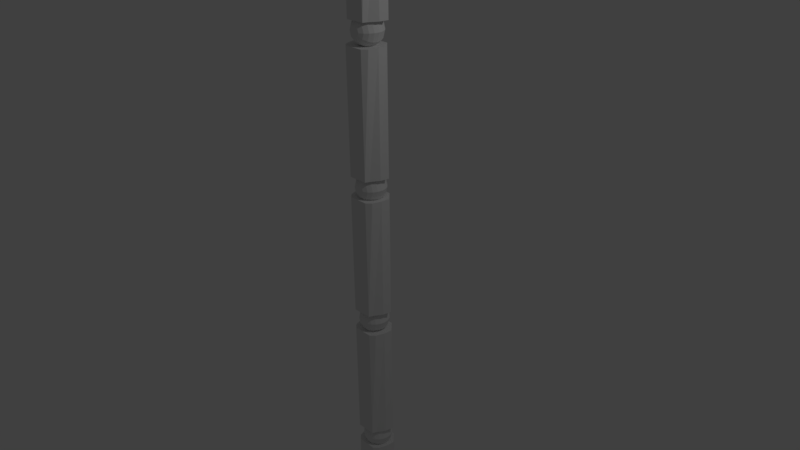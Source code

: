 # Source: tentacle.blend  (saved by Blender 2.77.0; exported with 4.5.12 LTS)
import bpy
from mathutils import Matrix  # noqa: F401  (used for matrix-valued properties, if any)

bpy.ops.wm.read_factory_settings(use_empty=True)
scene = bpy.context.scene
scene.name = 'Scene'

# ---- collections
col_collection_1 = bpy.data.collections.new('Collection 1'); scene.collection.children.link(col_collection_1)

# ---- materials (node trees are filled in below, after node groups)
mat_material = bpy.data.materials.new('Material')
mat_material.alpha_threshold = 0.0
mat_material.use_transparent_shadow = False
mat_material.roughness = 0.5
mat_material.line_color = (0.0, 0.0, 0.0, 1.0)

# ---- material node trees

# ---- world
world_world = bpy.data.worlds.new('World'); scene.world = world_world
world_world.color = (0.05088, 0.05088, 0.05088)
world_world.use_sun_shadow = False
world_world.sun_shadow_jitter_overblur = 0.0
world_world.cycles.sampling_method = 'MANUAL'

# ---- cameras
cam_camera = bpy.data.cameras.new('Camera')
cam_camera.clip_end = 100.0
cam_camera.lens = 35.0
cam_camera.sensor_width = 32.0
cam_camera.sensor_height = 18.0
cam_camera.ortho_scale = 7.314
cam_camera.dof.focus_distance = 0.0
cam_camera.dof.aperture_fstop = 128.0

# ---- lights
light_lamp = bpy.data.lights.new('Lamp', 'POINT')
light_lamp.transmission_factor = 0.0
light_lamp.cutoff_distance = 30.0
light_lamp.energy = 100.0
light_lamp.shadow_buffer_clip_start = 1.001
light_lamp.shadow_soft_size = 0.1
light_lamp.shadow_maximum_resolution = 0.006
light_lamp.use_absolute_resolution = True

# ---- meshes
me_cube_003 = bpy.data.meshes.new('Cube.003')
me_cube_003.from_pydata([(0.3651, -8.446, -0.9405), (0.1989, -10.45, -0.9235), (-0.4489, -10.45, -0.9235), (-0.6151, -8.446, -0.9405), (0.4378, -8.446, 0.8548), (0.4378, -10.45, 0.8548), (-0.6878, -10.45, 0.8548), (-0.6878, -8.446, 0.8548), (0.9157, -8.446, -0.3952), (0.875, -8.446, 0.1048), (0.7073, -8.446, 0.6048), (0.9157, -10.45, -0.3952), (0.8262, -10.45, 0.1048), (0.5387, -10.45, 0.6048), (-1.166, -10.45, -0.3952), (-1.076, -10.45, 0.1048), (-0.7888, -10.45, 0.6048), (-1.166, -8.446, -0.3952), (-1.125, -8.446, 0.1048), (-0.9573, -8.446, 0.6048), (0.4901, 0.9343, -1.0), (0.3239, -1.066, -0.983), (-0.3239, -1.066, -0.983), (-0.4901, 0.9343, -1.0), (0.5628, 0.9343, 0.7953), (0.5628, -1.066, 0.7953), (-0.5628, -1.066, 0.7953), (-0.5628, 0.9343, 0.7953), (1.041, 0.9343, -0.4547), (1.0, 0.9343, 0.0453), (0.8323, 0.9343, 0.5453), (1.041, -1.066, -0.4547), (0.9512, -1.066, 0.0453), (0.6637, -1.066, 0.5453), (-1.041, -1.066, -0.4547), (-0.9512, -1.066, 0.0453), (-0.6637, -1.066, 0.5453), (-1.041, 0.9343, -0.4547), (-1.0, 0.9343, 0.0453), (-0.8323, 0.9343, 0.5453), (0.3705, -1.439, -0.9524), (0.2043, -3.439, -0.9354), (-0.4435, -3.439, -0.9354), (-0.6097, -1.439, -0.9524), (0.4432, -1.439, 0.8429), (0.4432, -3.439, 0.8429), (-0.6824, -3.439, 0.8429), (-0.6824, -1.439, 0.8429), (0.9211, -1.439, -0.4071), (0.8804, -1.439, 0.09294), (0.7127, -1.439, 0.5929), (0.9211, -3.439, -0.4071), (0.8316, -3.439, 0.09294), (0.5442, -3.439, 0.5929), (-1.16, -3.439, -0.4071), (-1.071, -3.439, 0.09294), (-0.7833, -3.439, 0.5929), (-1.16, -1.439, -0.4071), (-1.12, -1.439, 0.09294), (-0.9519, -1.439, 0.5929), (0.3838, -3.771, -0.9196), (0.2176, -5.771, -0.9026), (-0.4303, -5.771, -0.9026), (-0.5965, -3.771, -0.9196), (0.4564, -3.771, 0.8757), (0.4564, -5.771, 0.8757), (-0.6691, -5.771, 0.8757), (-0.6691, -3.771, 0.8757), (0.9344, -3.771, -0.3743), (0.8937, -3.771, 0.1257), (0.7259, -3.771, 0.6257), (0.9344, -5.771, -0.3743), (0.8449, -5.771, 0.1257), (0.5574, -5.771, 0.6257), (-1.147, -5.771, -0.3743), (-1.058, -5.771, 0.1257), (-0.7701, -5.771, 0.6257), (-1.147, -3.771, -0.3743), (-1.106, -3.771, 0.1257), (-0.9386, -3.771, 0.6257), (0.3627, -6.129, -0.9317), (0.1965, -8.129, -0.9147), (-0.4514, -8.129, -0.9147), (-0.6175, -6.129, -0.9317), (0.4353, -6.129, 0.8636), (0.4353, -8.129, 0.8636), (-0.6902, -8.129, 0.8636), (-0.6902, -6.129, 0.8636), (0.9133, -6.129, -0.3864), (0.8726, -6.129, 0.1136), (0.7048, -6.129, 0.6136), (0.9133, -8.129, -0.3864), (0.8238, -8.129, 0.1136), (0.5363, -8.129, 0.6136), (-1.168, -8.129, -0.3864), (-1.079, -8.129, 0.1136), (-0.7912, -8.129, 0.6136), (-1.168, -6.129, -0.3864), (-1.127, -6.129, 0.1136), (-0.9597, -6.129, 0.6136), (-0.03456, -5.878, -0.8723), (-0.333, -8.295, 0.7857), (0.04053, -5.812, -0.7485), (0.1001, -5.759, -0.5557), (0.1384, -5.725, -0.3127), (0.1516, -5.714, -0.0433), (0.1384, -5.725, 0.2261), (0.1001, -5.759, 0.4691), (0.04053, -5.812, 0.6619), (-0.333, -8.295, -0.8723), (-0.03456, -5.878, 0.7857), (-0.201, -5.878, -0.8723), (-0.2816, -8.25, 0.7857), (-0.4782, -8.209, 0.6619), (-0.6342, -8.176, 0.4691), (-0.7343, -8.156, 0.2261), (-0.7689, -8.148, -0.0433), (-0.7343, -8.156, -0.3127), (-0.6342, -8.176, -0.5557), (-0.4782, -8.209, -0.7485), (-0.2816, -8.25, -0.8723), (-0.2761, -5.812, -0.7485), (-0.3357, -5.759, -0.5557), (-0.1469, -8.222, 0.7857), (-0.222, -8.156, 0.6619), (-0.2816, -8.103, 0.4691), (-0.3198, -8.069, 0.2261), (-0.333, -8.058, -0.0433), (-0.3198, -8.069, -0.3127), (-0.2816, -8.103, -0.5557), (-0.222, -8.156, -0.7485), (-0.1469, -8.222, -0.8723), (-0.374, -5.725, -0.3127), (-0.3872, -5.714, -0.0433), (0.01959, -8.222, 0.7857), (0.09468, -8.156, 0.6619), (0.1543, -8.103, 0.4691), (0.1925, -8.069, 0.2261), (0.2057, -8.058, -0.0433), (0.1925, -8.069, -0.3127), (0.1543, -8.103, -0.5557), (0.09468, -8.156, -0.7485), (0.01959, -8.222, -0.8723), (-0.374, -5.725, 0.2261), (-0.3357, -5.759, 0.4691), (0.1543, -8.25, 0.7857), (0.3509, -8.209, 0.6619), (0.5069, -8.176, 0.4691), (0.607, -8.156, 0.2261), (0.6416, -8.148, -0.0433), (0.607, -8.156, -0.3127), (0.5069, -8.176, -0.5557), (0.3509, -8.209, -0.7485), (0.1543, -8.25, -0.8723), (-0.2761, -5.812, 0.6619), (-0.201, -5.878, 0.7857), (0.2057, -8.295, 0.7857), (0.4487, -8.295, 0.6619), (0.6416, -8.295, 0.4691), (0.7654, -8.295, 0.2261), (0.808, -8.295, -0.0433), (0.7654, -8.295, -0.3127), (0.6416, -8.295, -0.5557), (0.4487, -8.295, -0.7485), (0.2057, -8.295, -0.8723), (-0.3357, -5.906, -0.8723), (-0.5323, -5.865, -0.7485), (0.1543, -8.341, 0.7857), (0.3509, -8.382, 0.6619), (0.5069, -8.414, 0.4691), (0.607, -8.435, 0.2261), (0.6416, -8.442, -0.0433), (0.607, -8.435, -0.3127), (0.5069, -8.414, -0.5557), (0.3509, -8.382, -0.7485), (0.1543, -8.341, -0.8723), (-0.6883, -5.832, -0.5557), (-0.7885, -5.812, -0.3127), (0.01959, -8.369, 0.7857), (0.09468, -8.435, 0.6619), (0.1543, -8.488, 0.4691), (0.1925, -8.521, 0.2261), (0.2057, -8.533, -0.0433), (0.1925, -8.521, -0.3127), (0.1543, -8.488, -0.5557), (0.09468, -8.435, -0.7485), (0.01959, -8.369, -0.8723), (-0.823, -5.804, -0.0433), (-0.7885, -5.812, 0.2261), (-0.1469, -8.369, 0.7857), (-0.222, -8.435, 0.6619), (-0.2816, -8.488, 0.4691), (-0.3198, -8.521, 0.2261), (-0.333, -8.533, -0.0433), (-0.3198, -8.521, -0.3127), (-0.2816, -8.488, -0.5557), (-0.222, -8.435, -0.7485), (-0.1469, -8.369, -0.8723), (-0.6883, -5.832, 0.4691), (-0.06365, -8.295, 0.8284), (-0.2816, -8.341, 0.7857), (-0.4782, -8.382, 0.6619), (-0.6342, -8.414, 0.4691), (-0.7343, -8.435, 0.2261), (-0.7688, -8.442, -0.0433), (-0.7343, -8.435, -0.3127), (-0.6342, -8.414, -0.5557), (-0.4782, -8.382, -0.7485), (-0.2816, -8.341, -0.8723), (-0.06365, -8.295, -0.915), (-0.5323, -5.865, 0.6619), (-0.3357, -5.906, 0.7857), (-0.576, -8.295, 0.6619), (-0.7689, -8.295, 0.4691), (-0.8927, -8.295, 0.2261), (-0.9353, -8.295, -0.0433), (-0.8927, -8.295, -0.3127), (-0.7689, -8.295, -0.5557), (-0.576, -8.295, -0.7485), (-0.3872, -5.951, -0.8723), (-0.3872, -5.951, 0.7857), (0.1001, -5.906, 0.7857), (0.2967, -5.865, 0.6619), (0.4527, -5.832, 0.4691), (0.5529, -5.812, 0.2261), (0.5874, -5.804, -0.0433), (0.5529, -5.812, -0.3127), (0.4527, -5.832, -0.5557), (0.2967, -5.865, -0.7485), (0.1001, -5.906, -0.8723), (0.1516, -5.951, 0.7857), (0.3946, -5.951, 0.6619), (0.5874, -5.951, 0.4691), (0.7112, -5.951, 0.2261), (0.7539, -5.951, -0.0433), (0.7112, -5.951, -0.3127), (0.5874, -5.951, -0.5557), (0.3946, -5.951, -0.7485), (0.1516, -5.951, -0.8723), (0.1001, -5.997, 0.7857), (0.2967, -6.038, 0.6619), (0.4527, -6.07, 0.4691), (0.5529, -6.091, 0.2261), (0.5874, -6.098, -0.0433), (0.5529, -6.091, -0.3127), (0.4527, -6.07, -0.5557), (0.2967, -6.038, -0.7485), (0.1001, -5.997, -0.8723), (-0.03456, -6.025, 0.7857), (0.04053, -6.091, 0.6619), (0.1001, -6.144, 0.4691), (0.1384, -6.177, 0.2261), (0.1516, -6.189, -0.0433), (0.1384, -6.177, -0.3127), (0.1001, -6.144, -0.5557), (0.04053, -6.091, -0.7485), (-0.03456, -6.025, -0.8723), (-0.201, -6.025, 0.7857), (-0.2761, -6.091, 0.6619), (-0.3357, -6.144, 0.4691), (-0.374, -6.177, 0.2261), (-0.3872, -6.189, -0.0433), (-0.374, -6.177, -0.3127), (-0.3357, -6.144, -0.5557), (-0.2761, -6.091, -0.7485), (-0.201, -6.025, -0.8723), (-0.1178, -5.951, 0.8284), (-0.3357, -5.997, 0.7857), (-0.5323, -6.038, 0.6619), (-0.6883, -6.07, 0.4691), (-0.7885, -6.091, 0.2261), (-0.823, -6.098, -0.0433), (-0.7885, -6.091, -0.3127), (-0.6883, -6.07, -0.5557), (-0.5323, -6.038, -0.7485), (-0.3357, -5.997, -0.8723), (-0.1178, -5.951, -0.915), (-0.6302, -5.951, 0.6619), (-0.823, -5.951, 0.4691), (-0.9468, -5.951, 0.2261), (-0.9895, -5.951, -0.0433), (-0.9468, -5.951, -0.3127), (-0.823, -5.951, -0.5557), (-0.6302, -5.951, -0.7485), (-0.007483, -3.542, -0.8723), (0.06761, -3.475, -0.7485), (0.1272, -3.423, -0.5557), (0.1655, -3.389, -0.3127), (0.1786, -3.377, -0.0433), (0.1655, -3.389, 0.2261), (0.1272, -3.423, 0.4691), (0.06761, -3.475, 0.6619), (-0.007483, -3.542, 0.7857), (-0.174, -3.542, -0.8723), (-0.249, -3.475, -0.7485), (-0.3086, -3.423, -0.5557), (-0.3469, -3.389, -0.3127), (-0.3601, -3.377, -0.0433), (-0.3469, -3.389, 0.2261), (-0.3086, -3.423, 0.4691), (-0.249, -3.475, 0.6619), (-0.174, -3.542, 0.7857), (-0.3086, -3.57, -0.8723), (-0.5052, -3.529, -0.7485), (-0.6612, -3.496, -0.5557), (-0.7614, -3.475, -0.3127), (-0.7959, -3.468, -0.0433), (-0.7614, -3.475, 0.2261), (-0.6612, -3.496, 0.4691), (-0.5052, -3.529, 0.6619), (-0.3086, -3.57, 0.7857), (-0.3601, -3.615, -0.8723), (-0.3601, -3.615, 0.7857), (0.1272, -3.57, 0.7857), (0.3238, -3.529, 0.6619), (0.4798, -3.496, 0.4691), (0.58, -3.475, 0.2261), (0.6145, -3.468, -0.0433), (0.58, -3.475, -0.3127), (0.4798, -3.496, -0.5557), (0.3238, -3.529, -0.7485), (0.1272, -3.57, -0.8723), (0.1786, -3.615, 0.7857), (0.4216, -3.615, 0.6619), (0.6145, -3.615, 0.4691), (0.7383, -3.615, 0.2261), (0.781, -3.615, -0.0433), (0.7383, -3.615, -0.3127), (0.6145, -3.615, -0.5557), (0.4216, -3.615, -0.7485), (0.1786, -3.615, -0.8723), (0.1272, -3.661, 0.7857), (0.3238, -3.701, 0.6619), (0.4798, -3.734, 0.4691), (0.58, -3.755, 0.2261), (0.6145, -3.762, -0.0433), (0.58, -3.755, -0.3127), (0.4798, -3.734, -0.5557), (0.3238, -3.701, -0.7485), (0.1272, -3.661, -0.8723), (-0.007483, -3.689, 0.7857), (0.06761, -3.755, 0.6619), (0.1272, -3.807, 0.4691), (0.1655, -3.841, 0.2261), (0.1786, -3.853, -0.0433), (0.1655, -3.841, -0.3127), (0.1272, -3.807, -0.5557), (0.06761, -3.755, -0.7485), (-0.007483, -3.689, -0.8723), (-0.174, -3.689, 0.7857), (-0.249, -3.755, 0.6619), (-0.3086, -3.807, 0.4691), (-0.3469, -3.841, 0.2261), (-0.3601, -3.853, -0.0433), (-0.3469, -3.841, -0.3127), (-0.3086, -3.807, -0.5557), (-0.249, -3.755, -0.7485), (-0.174, -3.689, -0.8723), (-0.09072, -3.615, 0.8284), (-0.3086, -3.661, 0.7857), (-0.5052, -3.701, 0.6619), (-0.6612, -3.734, 0.4691), (-0.7614, -3.755, 0.2261), (-0.7959, -3.762, -0.0433), (-0.7614, -3.755, -0.3127), (-0.6612, -3.734, -0.5557), (-0.5052, -3.701, -0.7485), (-0.3086, -3.661, -0.8723), (-0.09072, -3.615, -0.915), (-0.6031, -3.615, 0.6619), (-0.7959, -3.615, 0.4691), (-0.9197, -3.615, 0.2261), (-0.9624, -3.615, -0.0433), (-0.9197, -3.615, -0.3127), (-0.7959, -3.615, -0.5557), (-0.6031, -3.615, -0.7485), (0.04666, -1.151, -0.8723), (0.1218, -1.085, -0.7485), (0.1813, -1.032, -0.5557), (0.2196, -0.9986, -0.3127), (0.2328, -0.9869, -0.0433), (0.2196, -0.9986, 0.2261), (0.1813, -1.032, 0.4691), (0.1218, -1.085, 0.6619), (0.04666, -1.151, 0.7857), (-0.1198, -1.151, -0.8723), (-0.1949, -1.085, -0.7485), (-0.2545, -1.032, -0.5557), (-0.2928, -0.9986, -0.3127), (-0.3059, -0.9869, -0.0433), (-0.2928, -0.9986, 0.2261), (-0.2545, -1.032, 0.4691), (-0.1949, -1.085, 0.6619), (-0.1198, -1.151, 0.7857), (-0.2545, -1.179, -0.8723), (-0.4511, -1.138, -0.7485), (-0.6071, -1.106, -0.5557), (-0.7073, -1.085, -0.3127), (-0.7418, -1.078, -0.0433), (-0.7073, -1.085, 0.2261), (-0.6071, -1.106, 0.4691), (-0.4511, -1.138, 0.6619), (-0.2545, -1.179, 0.7857), (-0.3059, -1.225, -0.8723), (-0.3059, -1.225, 0.7857), (0.1813, -1.179, 0.7857), (0.3779, -1.138, 0.6619), (0.5339, -1.106, 0.4691), (0.6341, -1.085, 0.2261), (0.6686, -1.078, -0.0433), (0.6341, -1.085, -0.3127), (0.5339, -1.106, -0.5557), (0.3779, -1.138, -0.7485), (0.1813, -1.179, -0.8723), (0.2328, -1.225, 0.7857), (0.4758, -1.225, 0.6619), (0.6686, -1.225, 0.4691), (0.7924, -1.225, 0.2261), (0.8351, -1.225, -0.0433), (0.7924, -1.225, -0.3127), (0.6686, -1.225, -0.5557), (0.4758, -1.225, -0.7485), (0.2328, -1.225, -0.8723), (0.1813, -1.27, 0.7857), (0.3779, -1.311, 0.6619), (0.5339, -1.343, 0.4691), (0.6341, -1.364, 0.2261), (0.6686, -1.371, -0.0433), (0.6341, -1.364, -0.3127), (0.5339, -1.343, -0.5557), (0.3779, -1.311, -0.7485), (0.1813, -1.27, -0.8723), (0.04666, -1.298, 0.7857), (0.1218, -1.364, 0.6619), (0.1813, -1.417, 0.4691), (0.2196, -1.451, 0.2261), (0.2328, -1.462, -0.0433), (0.2196, -1.451, -0.3127), (0.1813, -1.417, -0.5557), (0.1218, -1.364, -0.7485), (0.04666, -1.298, -0.8723), (-0.1198, -1.298, 0.7857), (-0.1949, -1.364, 0.6619), (-0.2545, -1.417, 0.4691), (-0.2928, -1.451, 0.2261), (-0.3059, -1.462, -0.0433), (-0.2928, -1.451, -0.3127), (-0.2545, -1.417, -0.5557), (-0.1949, -1.364, -0.7485), (-0.1198, -1.298, -0.8723), (-0.03657, -1.225, 0.8284), (-0.2545, -1.27, 0.7857), (-0.4511, -1.311, 0.6619), (-0.6071, -1.343, 0.4691), (-0.7073, -1.364, 0.2261), (-0.7418, -1.371, -0.0433), (-0.7073, -1.364, -0.3127), (-0.6071, -1.343, -0.5557), (-0.4511, -1.311, -0.7485), (-0.2545, -1.27, -0.8723), (-0.03657, -1.225, -0.915), (-0.5489, -1.225, 0.6619), (-0.7418, -1.225, 0.4691), (-0.8656, -1.225, 0.2261), (-0.9083, -1.225, -0.0433), (-0.8656, -1.225, -0.3127), (-0.7418, -1.225, -0.5557), (-0.5489, -1.225, -0.7485)], [], [(4, 7, 6, 5), (10, 4, 5, 13), (13, 5, 6, 16), (16, 6, 7, 19), (8, 0, 3, 17), (4, 10, 19, 7), (10, 9, 18, 19), (9, 8, 17, 18), (2, 14, 17, 3), (14, 15, 18, 17), (15, 16, 19, 18), (1, 11, 14, 2), (11, 12, 15, 14), (12, 13, 16, 15), (0, 8, 11, 1), (8, 9, 12, 11), (9, 10, 13, 12), (24, 27, 26, 25), (30, 24, 25, 33), (33, 25, 26, 36), (36, 26, 27, 39), (28, 20, 23, 37), (24, 30, 39, 27), (30, 29, 38, 39), (29, 28, 37, 38), (22, 34, 37, 23), (34, 35, 38, 37), (35, 36, 39, 38), (21, 31, 34, 22), (31, 32, 35, 34), (32, 33, 36, 35), (20, 28, 31, 21), (28, 29, 32, 31), (29, 30, 33, 32), (44, 47, 46, 45), (50, 44, 45, 53), (53, 45, 46, 56), (56, 46, 47, 59), (48, 40, 43, 57), (44, 50, 59, 47), (50, 49, 58, 59), (49, 48, 57, 58), (42, 54, 57, 43), (54, 55, 58, 57), (55, 56, 59, 58), (41, 51, 54, 42), (51, 52, 55, 54), (52, 53, 56, 55), (40, 48, 51, 41), (48, 49, 52, 51), (49, 50, 53, 52), (64, 67, 66, 65), (70, 64, 65, 73), (73, 65, 66, 76), (76, 66, 67, 79), (68, 60, 63, 77), (64, 70, 79, 67), (70, 69, 78, 79), (69, 68, 77, 78), (62, 74, 77, 63), (74, 75, 78, 77), (75, 76, 79, 78), (61, 71, 74, 62), (71, 72, 75, 74), (72, 73, 76, 75), (60, 68, 71, 61), (68, 69, 72, 71), (69, 70, 73, 72), (84, 87, 86, 85), (90, 84, 85, 93), (93, 85, 86, 96), (96, 86, 87, 99), (88, 80, 83, 97), (84, 90, 99, 87), (90, 89, 98, 99), (89, 88, 97, 98), (82, 94, 97, 83), (94, 95, 98, 97), (95, 96, 99, 98), (81, 91, 94, 82), (91, 92, 95, 94), (92, 93, 96, 95), (80, 88, 91, 81), (88, 89, 92, 91), (89, 90, 93, 92), (212, 101, 112, 113), (109, 218, 119, 120), (216, 215, 116, 117), (213, 212, 113, 114), (209, 109, 120), (217, 216, 117, 118), (214, 213, 114, 115), (101, 199, 112), (218, 217, 118, 119), (215, 214, 115, 116), (120, 119, 130, 131), (117, 116, 127, 128), (114, 113, 124, 125), (209, 120, 131), (118, 117, 128, 129), (115, 114, 125, 126), (112, 199, 123), (119, 118, 129, 130), (116, 115, 126, 127), (113, 112, 123, 124), (127, 126, 137, 138), (124, 123, 134, 135), (131, 130, 141, 142), (128, 127, 138, 139), (125, 124, 135, 136), (209, 131, 142), (129, 128, 139, 140), (126, 125, 136, 137), (123, 199, 134), (130, 129, 140, 141), (134, 199, 145), (141, 140, 151, 152), (138, 137, 148, 149), (135, 134, 145, 146), (142, 141, 152, 153), (139, 138, 149, 150), (136, 135, 146, 147), (209, 142, 153), (140, 139, 150, 151), (137, 136, 147, 148), (148, 147, 158, 159), (145, 199, 156), (152, 151, 162, 163), (149, 148, 159, 160), (146, 145, 156, 157), (153, 152, 163, 164), (150, 149, 160, 161), (147, 146, 157, 158), (209, 153, 164), (151, 150, 161, 162), (209, 164, 175), (162, 161, 172, 173), (159, 158, 169, 170), (156, 199, 167), (163, 162, 173, 174), (160, 159, 170, 171), (157, 156, 167, 168), (164, 163, 174, 175), (161, 160, 171, 172), (158, 157, 168, 169), (172, 171, 182, 183), (169, 168, 179, 180), (209, 175, 186), (173, 172, 183, 184), (170, 169, 180, 181), (167, 199, 178), (174, 173, 184, 185), (171, 170, 181, 182), (168, 167, 178, 179), (175, 174, 185, 186), (179, 178, 189, 190), (186, 185, 196, 197), (183, 182, 193, 194), (180, 179, 190, 191), (209, 186, 197), (184, 183, 194, 195), (181, 180, 191, 192), (178, 199, 189), (185, 184, 195, 196), (182, 181, 192, 193), (193, 192, 203, 204), (190, 189, 200, 201), (197, 196, 207, 208), (194, 193, 204, 205), (191, 190, 201, 202), (209, 197, 208), (195, 194, 205, 206), (192, 191, 202, 203), (189, 199, 200), (196, 195, 206, 207), (200, 199, 101), (207, 206, 217, 218), (204, 203, 214, 215), (201, 200, 101, 212), (208, 207, 218, 109), (205, 204, 215, 216), (202, 201, 212, 213), (209, 208, 109), (206, 205, 216, 217), (203, 202, 213, 214), (277, 220, 211, 210), (219, 283, 166, 165), (281, 280, 187, 177), (278, 277, 210, 198), (276, 219, 165), (282, 281, 177, 176), (279, 278, 198, 188), (220, 266, 211), (283, 282, 176, 166), (280, 279, 188, 187), (165, 166, 121, 111), (177, 187, 133, 132), (198, 210, 154, 144), (276, 165, 111), (176, 177, 132, 122), (188, 198, 144, 143), (211, 266, 155), (166, 176, 122, 121), (187, 188, 143, 133), (210, 211, 155, 154), (133, 143, 106, 105), (154, 155, 110, 108), (111, 121, 102, 100), (132, 133, 105, 104), (144, 154, 108, 107), (276, 111, 100), (122, 132, 104, 103), (143, 144, 107, 106), (155, 266, 110), (121, 122, 103, 102), (110, 266, 221), (102, 103, 227, 228), (105, 106, 224, 225), (108, 110, 221, 222), (100, 102, 228, 229), (104, 105, 225, 226), (107, 108, 222, 223), (276, 100, 229), (103, 104, 226, 227), (106, 107, 223, 224), (224, 223, 232, 233), (221, 266, 230), (228, 227, 236, 237), (225, 224, 233, 234), (222, 221, 230, 231), (229, 228, 237, 238), (226, 225, 234, 235), (223, 222, 231, 232), (276, 229, 238), (227, 226, 235, 236), (276, 238, 247), (236, 235, 244, 245), (233, 232, 241, 242), (230, 266, 239), (237, 236, 245, 246), (234, 233, 242, 243), (231, 230, 239, 240), (238, 237, 246, 247), (235, 234, 243, 244), (232, 231, 240, 241), (244, 243, 252, 253), (241, 240, 249, 250), (276, 247, 256), (245, 244, 253, 254), (242, 241, 250, 251), (239, 266, 248), (246, 245, 254, 255), (243, 242, 251, 252), (240, 239, 248, 249), (247, 246, 255, 256), (249, 248, 257, 258), (256, 255, 264, 265), (253, 252, 261, 262), (250, 249, 258, 259), (276, 256, 265), (254, 253, 262, 263), (251, 250, 259, 260), (248, 266, 257), (255, 254, 263, 264), (252, 251, 260, 261), (261, 260, 270, 271), (258, 257, 267, 268), (265, 264, 274, 275), (262, 261, 271, 272), (259, 258, 268, 269), (276, 265, 275), (263, 262, 272, 273), (260, 259, 269, 270), (257, 266, 267), (264, 263, 273, 274), (267, 266, 220), (274, 273, 282, 283), (271, 270, 279, 280), (268, 267, 220, 277), (275, 274, 283, 219), (272, 271, 280, 281), (269, 268, 277, 278), (276, 275, 219), (273, 272, 281, 282), (270, 269, 278, 279), (369, 312, 310, 309), (311, 375, 303, 302), (373, 372, 306, 305), (370, 369, 309, 308), (368, 311, 302), (374, 373, 305, 304), (371, 370, 308, 307), (312, 358, 310), (375, 374, 304, 303), (372, 371, 307, 306), (302, 303, 294, 293), (305, 306, 297, 296), (308, 309, 300, 299), (368, 302, 293), (304, 305, 296, 295), (307, 308, 299, 298), (310, 358, 301), (303, 304, 295, 294), (306, 307, 298, 297), (309, 310, 301, 300), (297, 298, 289, 288), (300, 301, 292, 291), (293, 294, 285, 284), (296, 297, 288, 287), (299, 300, 291, 290), (368, 293, 284), (295, 296, 287, 286), (298, 299, 290, 289), (301, 358, 292), (294, 295, 286, 285), (292, 358, 313), (285, 286, 319, 320), (288, 289, 316, 317), (291, 292, 313, 314), (284, 285, 320, 321), (287, 288, 317, 318), (290, 291, 314, 315), (368, 284, 321), (286, 287, 318, 319), (289, 290, 315, 316), (316, 315, 324, 325), (313, 358, 322), (320, 319, 328, 329), (317, 316, 325, 326), (314, 313, 322, 323), (321, 320, 329, 330), (318, 317, 326, 327), (315, 314, 323, 324), (368, 321, 330), (319, 318, 327, 328), (368, 330, 339), (328, 327, 336, 337), (325, 324, 333, 334), (322, 358, 331), (329, 328, 337, 338), (326, 325, 334, 335), (323, 322, 331, 332), (330, 329, 338, 339), (327, 326, 335, 336), (324, 323, 332, 333), (336, 335, 344, 345), (333, 332, 341, 342), (368, 339, 348), (337, 336, 345, 346), (334, 333, 342, 343), (331, 358, 340), (338, 337, 346, 347), (335, 334, 343, 344), (332, 331, 340, 341), (339, 338, 347, 348), (341, 340, 349, 350), (348, 347, 356, 357), (345, 344, 353, 354), (342, 341, 350, 351), (368, 348, 357), (346, 345, 354, 355), (343, 342, 351, 352), (340, 358, 349), (347, 346, 355, 356), (344, 343, 352, 353), (353, 352, 362, 363), (350, 349, 359, 360), (357, 356, 366, 367), (354, 353, 363, 364), (351, 350, 360, 361), (368, 357, 367), (355, 354, 364, 365), (352, 351, 361, 362), (349, 358, 359), (356, 355, 365, 366), (359, 358, 312), (366, 365, 374, 375), (363, 362, 371, 372), (360, 359, 312, 369), (367, 366, 375, 311), (364, 363, 372, 373), (361, 360, 369, 370), (368, 367, 311), (365, 364, 373, 374), (362, 361, 370, 371), (461, 404, 402, 401), (403, 467, 395, 394), (465, 464, 398, 397), (462, 461, 401, 400), (460, 403, 394), (466, 465, 397, 396), (463, 462, 400, 399), (404, 450, 402), (467, 466, 396, 395), (464, 463, 399, 398), (394, 395, 386, 385), (397, 398, 389, 388), (400, 401, 392, 391), (460, 394, 385), (396, 397, 388, 387), (399, 400, 391, 390), (402, 450, 393), (395, 396, 387, 386), (398, 399, 390, 389), (401, 402, 393, 392), (389, 390, 381, 380), (392, 393, 384, 383), (385, 386, 377, 376), (388, 389, 380, 379), (391, 392, 383, 382), (460, 385, 376), (387, 388, 379, 378), (390, 391, 382, 381), (393, 450, 384), (386, 387, 378, 377), (384, 450, 405), (377, 378, 411, 412), (380, 381, 408, 409), (383, 384, 405, 406), (376, 377, 412, 413), (379, 380, 409, 410), (382, 383, 406, 407), (460, 376, 413), (378, 379, 410, 411), (381, 382, 407, 408), (408, 407, 416, 417), (405, 450, 414), (412, 411, 420, 421), (409, 408, 417, 418), (406, 405, 414, 415), (413, 412, 421, 422), (410, 409, 418, 419), (407, 406, 415, 416), (460, 413, 422), (411, 410, 419, 420), (460, 422, 431), (420, 419, 428, 429), (417, 416, 425, 426), (414, 450, 423), (421, 420, 429, 430), (418, 417, 426, 427), (415, 414, 423, 424), (422, 421, 430, 431), (419, 418, 427, 428), (416, 415, 424, 425), (428, 427, 436, 437), (425, 424, 433, 434), (460, 431, 440), (429, 428, 437, 438), (426, 425, 434, 435), (423, 450, 432), (430, 429, 438, 439), (427, 426, 435, 436), (424, 423, 432, 433), (431, 430, 439, 440), (433, 432, 441, 442), (440, 439, 448, 449), (437, 436, 445, 446), (434, 433, 442, 443), (460, 440, 449), (438, 437, 446, 447), (435, 434, 443, 444), (432, 450, 441), (439, 438, 447, 448), (436, 435, 444, 445), (445, 444, 454, 455), (442, 441, 451, 452), (449, 448, 458, 459), (446, 445, 455, 456), (443, 442, 452, 453), (460, 449, 459), (447, 446, 456, 457), (444, 443, 453, 454), (441, 450, 451), (448, 447, 457, 458), (451, 450, 404), (458, 457, 466, 467), (455, 454, 463, 464), (452, 451, 404, 461), (459, 458, 467, 403), (456, 455, 464, 465), (453, 452, 461, 462), (460, 459, 403), (457, 456, 465, 466), (454, 453, 462, 463)])
me_cube_003.materials.append(mat_material)
me_cube_003.use_remesh_preserve_volume = False
me_cube_003.use_remesh_preserve_attributes = False
me_cube_003.use_mirror_vertex_groups = False
me_cube_003.update()
arm_armature = bpy.data.armatures.new('Armature')  # bones are not reproduced

# ---- objects
ob_armature = bpy.data.objects.new('Armature', arm_armature)
ob_tentacle = bpy.data.objects.new('Tentacle', me_cube_003)
ob_lamp = bpy.data.objects.new('Lamp', light_lamp)
ob_camera = bpy.data.objects.new('Camera', cam_camera)

# ---- transforms, parenting, visibility, modifiers, constraints
ob_armature.location = (-0.008062, -0.02724, -0.92)
ob_armature.scale = (1.0, 1.0, 1.765)
ob_armature.show_in_front = True
ob_armature.lineart.crease_threshold = 0.0
ob_tentacle.parent = ob_armature
ob_tentacle.matrix_parent_inverse = Matrix(((1.0, 0.0, 0.0, 0.008062), (0.0, 1.0, 0.0, 0.02724), (0.0, 0.0, 0.5664, 0.5211), (0.0, 0.0, 0.0, 1.0)))
ob_tentacle.location = (0.02975, -0.02919, 3.911)
ob_tentacle.rotation_euler = (1.571, 2.22e-16, 2.22e-16)
ob_tentacle.scale = (0.2335, 0.8144, 0.2335)
ob_tentacle.lock_rotations_4d = False
ob_tentacle.empty_display_type = 'ARROWS'
ob_tentacle.lineart.crease_threshold = 0.0
_vg = ob_tentacle.vertex_groups.new(name='1')
_vg.add([0, 1, 2, 3, 4, 5, 6, 7, 8, 9, 10, 11, 12, 13, 14, 15, 16, 17, 18, 19], 1.0, 'REPLACE')
_vg = ob_tentacle.vertex_groups.new(name='2')
_vg.add([80, 81, 82, 83, 84, 85, 86, 87, 88, 89, 90, 91, 92, 93, 94, 95, 96, 97, 98, 99, 101, 109, 112, 113, 114, 115, 116, 117, 118, 119, 120, 123, 124, 125, 126, 127, 128, 129, 130, 131, 134, 135, 136, 137, 138, 139, 140, 141, 142, 145, 146, 147, 148, 149, 150, 151, 152, 153, 156, 157, 158, 159, 160, 161, 162, 163, 164, 167, 168, 169, 170, 171, 172, 173, 174, 175, 178, 179, 180, 181, 182, 183, 184, 185, 186, 189, 190, 191, 192, 193, 194, 195, 196, 197, 199, 200, 201, 202, 203, 204, 205, 206, 207, 208, 209, 212, 213, 214, 215, 216, 217, 218], 1.0, 'REPLACE')
_vg = ob_tentacle.vertex_groups.new(name='3')
_vg.add([60, 61, 62, 63, 64, 65, 66, 67, 68, 69, 70, 71, 72, 73, 74, 75, 76, 77, 78, 79, 100, 102, 103, 104, 105, 106, 107, 108, 110, 111, 121, 122, 132, 133, 143, 144, 154, 155, 165, 166, 176, 177, 187, 188, 198, 210, 211, 219, 220, 221, 222, 223, 224, 225, 226, 227, 228, 229, 230, 231, 232, 233, 234, 235, 236, 237, 238, 239, 240, 241, 242, 243, 244, 245, 246, 247, 248, 249, 250, 251, 252, 253, 254, 255, 256, 257, 258, 259, 260, 261, 262, 263, 264, 265, 266, 267, 268, 269, 270, 271, 272, 273, 274, 275, 276, 277, 278, 279, 280, 281, 282, 283], 1.0, 'REPLACE')
_vg = ob_tentacle.vertex_groups.new(name='4')
_vg.add([40, 41, 42, 43, 44, 45, 46, 47, 48, 49, 50, 51, 52, 53, 54, 55, 56, 57, 58, 59, 284, 285, 286, 287, 288, 289, 290, 291, 292, 293, 294, 295, 296, 297, 298, 299, 300, 301, 302, 303, 304, 305, 306, 307, 308, 309, 310, 311, 312, 313, 314, 315, 316, 317, 318, 319, 320, 321, 322, 323, 324, 325, 326, 327, 328, 329, 330, 331, 332, 333, 334, 335, 336, 337, 338, 339, 340, 341, 342, 343, 344, 345, 346, 347, 348, 349, 350, 351, 352, 353, 354, 355, 356, 357, 358, 359, 360, 361, 362, 363, 364, 365, 366, 367, 368, 369, 370, 371, 372, 373, 374, 375], 1.0, 'REPLACE')
_vg = ob_tentacle.vertex_groups.new(name='5')
_vg.add([20, 21, 22, 23, 24, 25, 26, 27, 28, 29, 30, 31, 32, 33, 34, 35, 36, 37, 38, 39, 376, 377, 378, 379, 380, 381, 382, 383, 384, 385, 386, 387, 388, 389, 390, 391, 392, 393, 394, 395, 396, 397, 398, 399, 400, 401, 402, 403, 404, 405, 406, 407, 408, 409, 410, 411, 412, 413, 414, 415, 416, 417, 418, 419, 420, 421, 422, 423, 424, 425, 426, 427, 428, 429, 430, 431, 432, 433, 434, 435, 436, 437, 438, 439, 440, 441, 442, 443, 444, 445, 446, 447, 448, 449, 450, 451, 452, 453, 454, 455, 456, 457, 458, 459, 460, 461, 462, 463, 464, 465, 466, 467], 1.0, 'REPLACE')
_m = ob_tentacle.modifiers.new('Armature', 'ARMATURE')
_m.object = ob_armature
ob_lamp.location = (4.076, 1.005, 5.904)
ob_lamp.rotation_euler = (0.6503, 0.05522, 1.866)
ob_lamp.lock_rotations_4d = False
ob_lamp.empty_display_type = 'ARROWS'
ob_lamp.color = (0.0, 0.0, 0.0, 0.0)
ob_lamp.hide_viewport = True
ob_lamp.lineart.crease_threshold = 0.0
ob_camera.location = (7.481, -6.508, 5.344)
ob_camera.rotation_euler = (1.109, 0.01082, 0.8149)
ob_camera.lock_rotations_4d = False
ob_camera.empty_display_type = 'ARROWS'
ob_camera.color = (0.0, 0.0, 0.0, 0.0)
ob_camera.hide_viewport = True
ob_camera.display_type = 'WIRE'
ob_camera.lineart.crease_threshold = 0.0

# ---- collection membership
col_collection_1.objects.link(ob_armature)
col_collection_1.objects.link(ob_tentacle)
col_collection_1.objects.link(ob_lamp)
col_collection_1.objects.link(ob_camera)

# ---- scene / render settings (as saved in the file)
scene.camera = ob_camera
scene.frame_start = 1; scene.frame_end = 250; scene.frame_set(1)
scene.render.engine = 'BLENDER_EEVEE_NEXT'
scene.render.resolution_percentage = 50
scene.render.dither_intensity = 0.0
scene.cycles.use_denoising = False
scene.cycles.samples = 128
scene.cycles.sampling_pattern = 'TABULATED_SOBOL'
scene.cycles.light_sampling_threshold = 0.0
scene.cycles.use_adaptive_sampling = False
scene.cycles.use_light_tree = False
scene.cycles.blur_glossy = 0.0
scene.cycles.sample_clamp_indirect = 0.0
scene.view_settings.view_transform = 'Standard'
bpy.context.view_layer.update()
